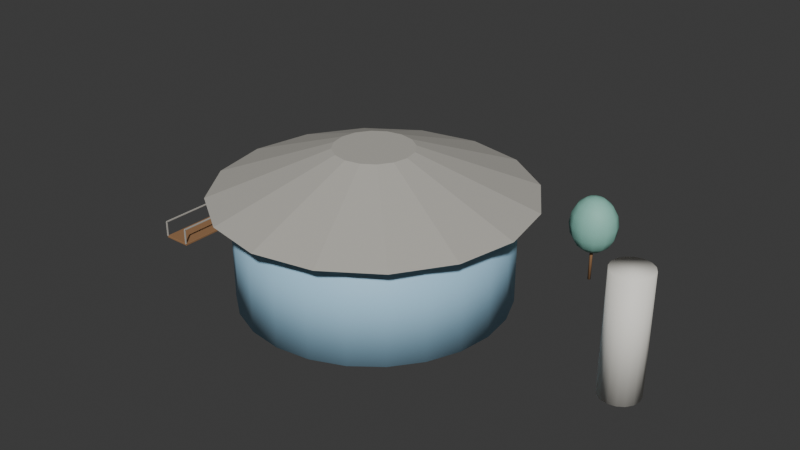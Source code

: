 # Source: DongbaekIsland_blockout.blend  (saved by Blender 4.3.34; exported with 4.5.12 LTS)
import bpy
from mathutils import Matrix  # noqa: F401  (used for matrix-valued properties, if any)

bpy.ops.wm.read_factory_settings(use_empty=True)
scene = bpy.context.scene
scene.name = 'Scene'

# ---- collections
col_collection = bpy.data.collections.new('Collection'); scene.collection.children.link(col_collection)
col_env16_dongbaekisland = bpy.data.collections.new('ENV16_DongbaekIsland'); scene.collection.children.link(col_env16_dongbaekisland)

# ---- materials (node trees are filled in below, after node groups)
mat_m_dongbaekisland_sky = bpy.data.materials.new('M_DongbaekIsland_Sky')
mat_m_dongbaekisland_sky.diffuse_color = (0.3968, 0.6724, 0.8714, 1.0)
mat_m_dongbaekisland_concrete = bpy.data.materials.new('M_DongbaekIsland_Concrete')
mat_m_dongbaekisland_concrete.diffuse_color = (0.4851, 0.4678, 0.4233, 1.0)
mat_m_dongbaekisland_white = bpy.data.materials.new('M_DongbaekIsland_White')
mat_m_dongbaekisland_white.diffuse_color = (0.8879, 0.8632, 0.7913, 1.0)
mat_m_dongbaekisland_wood = bpy.data.materials.new('M_DongbaekIsland_Wood')
mat_m_dongbaekisland_wood.diffuse_color = (0.3231, 0.1714, 0.08022, 1.0)
mat_m_dongbaekisland_mint = bpy.data.materials.new('M_DongbaekIsland_Mint')
mat_m_dongbaekisland_mint.diffuse_color = (0.2747, 0.5841, 0.4851, 1.0)

# ---- material node trees
mat_m_dongbaekisland_sky.use_nodes = True; mat_m_dongbaekisland_sky.node_tree.nodes.clear()
_N = mat_m_dongbaekisland_sky.node_tree.nodes; _L = mat_m_dongbaekisland_sky.node_tree.links
n0 = _N.new('ShaderNodeBsdfPrincipled'); n0.name = 'Principled BSDF'; n0.location = (10, 300)
n0.inputs[0].default_value = (0.3968, 0.6724, 0.8714, 1.0)
n0.inputs[2].default_value = 0.65
n1 = _N.new('ShaderNodeOutputMaterial'); n1.name = 'Material Output'; n1.location = (300, 300)
_L.new(n0.outputs[0], n1.inputs[0])
n1.is_active_output = True
mat_m_dongbaekisland_concrete.use_nodes = True; mat_m_dongbaekisland_concrete.node_tree.nodes.clear()
_N = mat_m_dongbaekisland_concrete.node_tree.nodes; _L = mat_m_dongbaekisland_concrete.node_tree.links
n0 = _N.new('ShaderNodeBsdfPrincipled'); n0.name = 'Principled BSDF'; n0.location = (10, 300)
n0.inputs[0].default_value = (0.4851, 0.4678, 0.4233, 1.0)
n0.inputs[2].default_value = 0.65
n1 = _N.new('ShaderNodeOutputMaterial'); n1.name = 'Material Output'; n1.location = (300, 300)
_L.new(n0.outputs[0], n1.inputs[0])
n1.is_active_output = True
mat_m_dongbaekisland_white.use_nodes = True; mat_m_dongbaekisland_white.node_tree.nodes.clear()
_N = mat_m_dongbaekisland_white.node_tree.nodes; _L = mat_m_dongbaekisland_white.node_tree.links
n0 = _N.new('ShaderNodeBsdfPrincipled'); n0.name = 'Principled BSDF'; n0.location = (10, 300)
n0.inputs[0].default_value = (0.8879, 0.8632, 0.7913, 1.0)
n0.inputs[2].default_value = 0.65
n1 = _N.new('ShaderNodeOutputMaterial'); n1.name = 'Material Output'; n1.location = (300, 300)
_L.new(n0.outputs[0], n1.inputs[0])
n1.is_active_output = True
mat_m_dongbaekisland_wood.use_nodes = True; mat_m_dongbaekisland_wood.node_tree.nodes.clear()
_N = mat_m_dongbaekisland_wood.node_tree.nodes; _L = mat_m_dongbaekisland_wood.node_tree.links
n0 = _N.new('ShaderNodeBsdfPrincipled'); n0.name = 'Principled BSDF'; n0.location = (10, 300)
n0.inputs[0].default_value = (0.3231, 0.1714, 0.08022, 1.0)
n0.inputs[2].default_value = 0.65
n1 = _N.new('ShaderNodeOutputMaterial'); n1.name = 'Material Output'; n1.location = (300, 300)
_L.new(n0.outputs[0], n1.inputs[0])
n1.is_active_output = True
mat_m_dongbaekisland_mint.use_nodes = True; mat_m_dongbaekisland_mint.node_tree.nodes.clear()
_N = mat_m_dongbaekisland_mint.node_tree.nodes; _L = mat_m_dongbaekisland_mint.node_tree.links
n0 = _N.new('ShaderNodeBsdfPrincipled'); n0.name = 'Principled BSDF'; n0.location = (10, 300)
n0.inputs[0].default_value = (0.2747, 0.5841, 0.4851, 1.0)
n0.inputs[2].default_value = 0.65
n1 = _N.new('ShaderNodeOutputMaterial'); n1.name = 'Material Output'; n1.location = (300, 300)
_L.new(n0.outputs[0], n1.inputs[0])
n1.is_active_output = True

# ---- world
world_world = bpy.data.worlds.new('World'); scene.world = world_world
world_world.use_nodes = True; world_world.node_tree.nodes.clear()
_N = world_world.node_tree.nodes; _L = world_world.node_tree.links
n0 = _N.new('ShaderNodeOutputWorld'); n0.name = 'World Output'; n0.location = (300, 300)
n1 = _N.new('ShaderNodeBackground'); n1.name = 'Background'; n1.location = (10, 300)
n1.inputs[0].default_value = (0.05088, 0.05088, 0.05088, 1.0)
_L.new(n1.outputs[0], n0.inputs[0])
n0.is_active_output = True
world_world.color = (0.05088, 0.05088, 0.05088)
world_world.sun_shadow_jitter_overblur = 0.0

# ---- meshes
me_env16_dongbaekisland_pavilion_l0 = bpy.data.meshes.new('ENV16_DongbaekIsland_Pavilion_L0')
me_env16_dongbaekisland_pavilion_l0.from_pydata([(0.0, 9.0, -3.5), (0.0, 9.0, 3.5), (2.329, 8.693, -3.5), (2.329, 8.693, 3.5), (4.5, 7.794, -3.5), (4.5, 7.794, 3.5), (6.364, 6.364, -3.5), (6.364, 6.364, 3.5), (7.794, 4.5, -3.5), (7.794, 4.5, 3.5), (8.693, 2.329, -3.5), (8.693, 2.329, 3.5), (9.0, 0.0, -3.5), (9.0, 0.0, 3.5), (8.693, -2.329, -3.5), (8.693, -2.329, 3.5), (7.794, -4.5, -3.5), (7.794, -4.5, 3.5), (6.364, -6.364, -3.5), (6.364, -6.364, 3.5), (4.5, -7.794, -3.5), (4.5, -7.794, 3.5), (2.329, -8.693, -3.5), (2.329, -8.693, 3.5), (0.0, -9.0, -3.5), (0.0, -9.0, 3.5), (-2.329, -8.693, -3.5), (-2.329, -8.693, 3.5), (-4.5, -7.794, -3.5), (-4.5, -7.794, 3.5), (-6.364, -6.364, -3.5), (-6.364, -6.364, 3.5), (-7.794, -4.5, -3.5), (-7.794, -4.5, 3.5), (-8.693, -2.329, -3.5), (-8.693, -2.329, 3.5), (-9.0, 0.0, -3.5), (-9.0, 0.0, 3.5), (-8.693, 2.329, -3.5), (-8.693, 2.329, 3.5), (-7.794, 4.5, -3.5), (-7.794, 4.5, 3.5), (-6.364, 6.364, -3.5), (-6.364, 6.364, 3.5), (-4.5, 7.794, -3.5), (-4.5, 7.794, 3.5), (-2.329, 8.693, -3.5), (-2.329, 8.693, 3.5)], [], [(0, 1, 3, 2), (2, 3, 5, 4), (4, 5, 7, 6), (6, 7, 9, 8), (8, 9, 11, 10), (10, 11, 13, 12), (12, 13, 15, 14), (14, 15, 17, 16), (16, 17, 19, 18), (18, 19, 21, 20), (20, 21, 23, 22), (22, 23, 25, 24), (24, 25, 27, 26), (26, 27, 29, 28), (28, 29, 31, 30), (30, 31, 33, 32), (32, 33, 35, 34), (34, 35, 37, 36), (36, 37, 39, 38), (38, 39, 41, 40), (40, 41, 43, 42), (42, 43, 45, 44), (3, 1, 47, 45, 43, 41, 39, 37, 35, 33, 31, 29, 27, 25, 23, 21, 19, 17, 15, 13, 11, 9, 7, 5), (44, 45, 47, 46), (46, 47, 1, 0), (0, 2, 4, 6, 8, 10, 12, 14, 16, 18, 20, 22, 24, 26, 28, 30, 32, 34, 36, 38, 40, 42, 44, 46)])
me_env16_dongbaekisland_pavilion_l0.polygons.foreach_set('use_smooth', [True] * 26)
me_env16_dongbaekisland_pavilion_l0.materials.append(mat_m_dongbaekisland_sky)
me_env16_dongbaekisland_pavilion_l0.update()
me_env16_dongbaekisland_pavilionroof_l0 = bpy.data.meshes.new('ENV16_DongbaekIsland_PavilionRoof_L0')
me_env16_dongbaekisland_pavilionroof_l0.from_pydata([(0.0, 10.5, -1.5), (0.0, 2.625, 1.5), (4.018, 9.701, -1.5), (1.005, 2.425, 1.5), (7.425, 7.425, -1.5), (1.856, 1.856, 1.5), (9.701, 4.018, -1.5), (2.425, 1.005, 1.5), (10.5, 0.0, -1.5), (2.625, 0.0, 1.5), (9.701, -4.018, -1.5), (2.425, -1.005, 1.5), (7.425, -7.425, -1.5), (1.856, -1.856, 1.5), (4.018, -9.701, -1.5), (1.005, -2.425, 1.5), (0.0, -10.5, -1.5), (0.0, -2.625, 1.5), (-4.018, -9.701, -1.5), (-1.005, -2.425, 1.5), (-7.425, -7.425, -1.5), (-1.856, -1.856, 1.5), (-9.701, -4.018, -1.5), (-2.425, -1.005, 1.5), (-10.5, 0.0, -1.5), (-2.625, 0.0, 1.5), (-9.701, 4.018, -1.5), (-2.425, 1.005, 1.5), (-7.425, 7.425, -1.5), (-1.856, 1.856, 1.5), (-4.018, 9.701, -1.5), (-1.005, 2.425, 1.5)], [], [(0, 1, 3, 2), (2, 3, 5, 4), (4, 5, 7, 6), (6, 7, 9, 8), (8, 9, 11, 10), (10, 11, 13, 12), (12, 13, 15, 14), (14, 15, 17, 16), (16, 17, 19, 18), (18, 19, 21, 20), (20, 21, 23, 22), (22, 23, 25, 24), (24, 25, 27, 26), (26, 27, 29, 28), (3, 1, 31, 29, 27, 25, 23, 21, 19, 17, 15, 13, 11, 9, 7, 5), (28, 29, 31, 30), (30, 31, 1, 0), (0, 2, 4, 6, 8, 10, 12, 14, 16, 18, 20, 22, 24, 26, 28, 30)])
me_env16_dongbaekisland_pavilionroof_l0.materials.append(mat_m_dongbaekisland_concrete)
me_env16_dongbaekisland_pavilionroof_l0.update()
me_env16_dongbaekisland_lighthouse_l0 = bpy.data.meshes.new('ENV16_DongbaekIsland_Lighthouse_L0')
me_env16_dongbaekisland_lighthouse_l0.from_pydata([(0.0, 1.3, -4.0), (0.0, 1.3, 4.0), (0.4975, 1.201, -4.0), (0.4975, 1.201, 4.0), (0.9192, 0.9192, -4.0), (0.9192, 0.9192, 4.0), (1.201, 0.4975, -4.0), (1.201, 0.4975, 4.0), (1.3, 0.0, -4.0), (1.3, 0.0, 4.0), (1.201, -0.4975, -4.0), (1.201, -0.4975, 4.0), (0.9192, -0.9192, -4.0), (0.9192, -0.9192, 4.0), (0.4975, -1.201, -4.0), (0.4975, -1.201, 4.0), (0.0, -1.3, -4.0), (0.0, -1.3, 4.0), (-0.4975, -1.201, -4.0), (-0.4975, -1.201, 4.0), (-0.9192, -0.9192, -4.0), (-0.9192, -0.9192, 4.0), (-1.201, -0.4975, -4.0), (-1.201, -0.4975, 4.0), (-1.3, 0.0, -4.0), (-1.3, 0.0, 4.0), (-1.201, 0.4975, -4.0), (-1.201, 0.4975, 4.0), (-0.9192, 0.9192, -4.0), (-0.9192, 0.9192, 4.0), (-0.4975, 1.201, -4.0), (-0.4975, 1.201, 4.0)], [], [(0, 1, 3, 2), (2, 3, 5, 4), (4, 5, 7, 6), (6, 7, 9, 8), (8, 9, 11, 10), (10, 11, 13, 12), (12, 13, 15, 14), (14, 15, 17, 16), (16, 17, 19, 18), (18, 19, 21, 20), (20, 21, 23, 22), (22, 23, 25, 24), (24, 25, 27, 26), (26, 27, 29, 28), (3, 1, 31, 29, 27, 25, 23, 21, 19, 17, 15, 13, 11, 9, 7, 5), (28, 29, 31, 30), (30, 31, 1, 0), (0, 2, 4, 6, 8, 10, 12, 14, 16, 18, 20, 22, 24, 26, 28, 30)])
me_env16_dongbaekisland_lighthouse_l0.polygons.foreach_set('use_smooth', [True] * 18)
me_env16_dongbaekisland_lighthouse_l0.materials.append(mat_m_dongbaekisland_white)
me_env16_dongbaekisland_lighthouse_l0.update()
me_env16_dongbaekisland_coastaldeckfloor_l0 = bpy.data.meshes.new('ENV16_DongbaekIsland_CoastalDeckFloor_L0')
me_env16_dongbaekisland_coastaldeckfloor_l0.from_pydata([(-0.98, -3.98, -0.075), (-0.98, -4.0, -0.055), (-1.0, -3.98, -0.055), (-0.98, -3.994, -0.06914), (-0.9915, -3.992, -0.06655), (-0.9941, -3.994, -0.055), (-0.9941, -3.98, -0.06914), (-0.98, -4.0, 0.055), (-0.98, -3.98, 0.075), (-1.0, -3.98, 0.055), (-0.98, -3.994, 0.06914), (-0.9915, -3.992, 0.06655), (-0.9941, -3.98, 0.06914), (-0.9941, -3.994, 0.055), (-0.98, 3.98, -0.075), (-1.0, 3.98, -0.055), (-0.98, 4.0, -0.055), (-0.9941, 3.98, -0.06914), (-0.9915, 3.992, -0.06655), (-0.9941, 3.994, -0.055), (-0.98, 3.994, -0.06914), (-0.98, 3.98, 0.075), (-0.98, 4.0, 0.055), (-1.0, 3.98, 0.055), (-0.98, 3.994, 0.06914), (-0.9915, 3.992, 0.06655), (-0.9941, 3.994, 0.055), (-0.9941, 3.98, 0.06914), (0.98, -3.98, -0.075), (1.0, -3.98, -0.055), (0.98, -4.0, -0.055), (0.9941, -3.98, -0.06914), (0.9915, -3.992, -0.06655), (0.9941, -3.994, -0.055), (0.98, -3.994, -0.06914), (0.98, -3.98, 0.075), (0.98, -4.0, 0.055), (1.0, -3.98, 0.055), (0.98, -3.994, 0.06914), (0.9915, -3.992, 0.06655), (0.9941, -3.994, 0.055), (0.9941, -3.98, 0.06914), (0.98, 3.98, -0.075), (0.98, 4.0, -0.055), (1.0, 3.98, -0.055), (0.98, 3.994, -0.06914), (0.9915, 3.992, -0.06655), (0.9941, 3.994, -0.055), (0.9941, 3.98, -0.06914), (0.98, 3.98, 0.075), (1.0, 3.98, 0.055), (0.98, 4.0, 0.055), (0.9941, 3.98, 0.06914), (0.9915, 3.992, 0.06655), (0.9941, 3.994, 0.055), (0.98, 3.994, 0.06914)], [], [(30, 36, 7, 1), (44, 50, 37, 29), (49, 21, 8, 35), (2, 9, 23, 15), (16, 22, 51, 43), (0, 3, 4, 6), (1, 5, 4, 3), (2, 6, 4, 5), (7, 10, 11, 13), (8, 12, 11, 10), (9, 13, 11, 12), (14, 17, 18, 20), (15, 19, 18, 17), (16, 20, 18, 19), (21, 24, 25, 27), (22, 26, 25, 24), (23, 27, 25, 26), (28, 31, 32, 34), (29, 33, 32, 31), (30, 34, 32, 33), (35, 38, 39, 41), (36, 40, 39, 38), (37, 41, 39, 40), (42, 45, 46, 48), (43, 47, 46, 45), (44, 48, 46, 47), (49, 52, 53, 55), (50, 54, 53, 52), (51, 55, 53, 54), (14, 0, 6, 17), (17, 6, 2, 15), (1, 7, 13, 5), (5, 13, 9, 2), (8, 21, 27, 12), (12, 27, 23, 9), (22, 16, 19, 26), (26, 19, 15, 23), (42, 14, 20, 45), (45, 20, 16, 43), (21, 49, 55, 24), (24, 55, 51, 22), (50, 44, 47, 54), (54, 47, 43, 51), (28, 42, 48, 31), (31, 48, 44, 29), (49, 35, 41, 52), (52, 41, 37, 50), (36, 30, 33, 40), (40, 33, 29, 37), (0, 28, 34, 3), (3, 34, 30, 1), (35, 8, 10, 38), (38, 10, 7, 36), (14, 42, 28, 0)])
me_env16_dongbaekisland_coastaldeckfloor_l0.materials.append(mat_m_dongbaekisland_wood)
me_env16_dongbaekisland_coastaldeckfloor_l0.update()
me_env16_dongbaekisland_coastaldeckpost0s0_l0 = bpy.data.meshes.new('ENV16_DongbaekIsland_CoastalDeckPost0S0_L0')
me_env16_dongbaekisland_coastaldeckpost0s0_l0.from_pydata([(-0.04, -0.04, -0.55), (-0.04, -0.04, 0.55), (-0.04, 0.04, -0.55), (-0.04, 0.04, 0.55), (0.04, -0.04, -0.55), (0.04, -0.04, 0.55), (0.04, 0.04, -0.55), (0.04, 0.04, 0.55)], [], [(0, 1, 3, 2), (2, 3, 7, 6), (6, 7, 5, 4), (4, 5, 1, 0), (2, 6, 4, 0), (7, 3, 1, 5)])
me_env16_dongbaekisland_coastaldeckpost0s0_l0.materials.append(mat_m_dongbaekisland_concrete)
me_env16_dongbaekisland_coastaldeckpost0s0_l0.update()
me_env16_dongbaekisland_coastaldeckpost0s1_l0 = bpy.data.meshes.new('ENV16_DongbaekIsland_CoastalDeckPost0S1_L0')
me_env16_dongbaekisland_coastaldeckpost0s1_l0.from_pydata([(-0.04, -0.04, -0.55), (-0.04, -0.04, 0.55), (-0.04, 0.04, -0.55), (-0.04, 0.04, 0.55), (0.04, -0.04, -0.55), (0.04, -0.04, 0.55), (0.04, 0.04, -0.55), (0.04, 0.04, 0.55)], [], [(0, 1, 3, 2), (2, 3, 7, 6), (6, 7, 5, 4), (4, 5, 1, 0), (2, 6, 4, 0), (7, 3, 1, 5)])
me_env16_dongbaekisland_coastaldeckpost0s1_l0.materials.append(mat_m_dongbaekisland_concrete)
me_env16_dongbaekisland_coastaldeckpost0s1_l0.update()
me_env16_dongbaekisland_coastaldeckrail0_l0 = bpy.data.meshes.new('ENV16_DongbaekIsland_CoastalDeckRail0_L0')
me_env16_dongbaekisland_coastaldeckrail0_l0.from_pydata([(-0.04, -4.0, -0.04), (-0.04, -4.0, 0.04), (-0.04, 4.0, -0.04), (-0.04, 4.0, 0.04), (0.04, -4.0, -0.04), (0.04, -4.0, 0.04), (0.04, 4.0, -0.04), (0.04, 4.0, 0.04)], [], [(0, 1, 3, 2), (2, 3, 7, 6), (6, 7, 5, 4), (4, 5, 1, 0), (2, 6, 4, 0), (7, 3, 1, 5)])
me_env16_dongbaekisland_coastaldeckrail0_l0.materials.append(mat_m_dongbaekisland_concrete)
me_env16_dongbaekisland_coastaldeckrail0_l0.update()
me_env16_dongbaekisland_coastaldeckpost2s0_l0 = bpy.data.meshes.new('ENV16_DongbaekIsland_CoastalDeckPost2S0_L0')
me_env16_dongbaekisland_coastaldeckpost2s0_l0.from_pydata([(-0.04, -0.04, -0.55), (-0.04, -0.04, 0.55), (-0.04, 0.04, -0.55), (-0.04, 0.04, 0.55), (0.04, -0.04, -0.55), (0.04, -0.04, 0.55), (0.04, 0.04, -0.55), (0.04, 0.04, 0.55)], [], [(0, 1, 3, 2), (2, 3, 7, 6), (6, 7, 5, 4), (4, 5, 1, 0), (2, 6, 4, 0), (7, 3, 1, 5)])
me_env16_dongbaekisland_coastaldeckpost2s0_l0.materials.append(mat_m_dongbaekisland_concrete)
me_env16_dongbaekisland_coastaldeckpost2s0_l0.update()
me_env16_dongbaekisland_coastaldeckpost2s1_l0 = bpy.data.meshes.new('ENV16_DongbaekIsland_CoastalDeckPost2S1_L0')
me_env16_dongbaekisland_coastaldeckpost2s1_l0.from_pydata([(-0.04, -0.04, -0.55), (-0.04, -0.04, 0.55), (-0.04, 0.04, -0.55), (-0.04, 0.04, 0.55), (0.04, -0.04, -0.55), (0.04, -0.04, 0.55), (0.04, 0.04, -0.55), (0.04, 0.04, 0.55)], [], [(0, 1, 3, 2), (2, 3, 7, 6), (6, 7, 5, 4), (4, 5, 1, 0), (2, 6, 4, 0), (7, 3, 1, 5)])
me_env16_dongbaekisland_coastaldeckpost2s1_l0.materials.append(mat_m_dongbaekisland_concrete)
me_env16_dongbaekisland_coastaldeckpost2s1_l0.update()
me_env16_dongbaekisland_coastaldeckrail2_l0 = bpy.data.meshes.new('ENV16_DongbaekIsland_CoastalDeckRail2_L0')
me_env16_dongbaekisland_coastaldeckrail2_l0.from_pydata([(-0.04, -4.0, -0.04), (-0.04, -4.0, 0.04), (-0.04, 4.0, -0.04), (-0.04, 4.0, 0.04), (0.04, -4.0, -0.04), (0.04, -4.0, 0.04), (0.04, 4.0, -0.04), (0.04, 4.0, 0.04)], [], [(0, 1, 3, 2), (2, 3, 7, 6), (6, 7, 5, 4), (4, 5, 1, 0), (2, 6, 4, 0), (7, 3, 1, 5)])
me_env16_dongbaekisland_coastaldeckrail2_l0.materials.append(mat_m_dongbaekisland_concrete)
me_env16_dongbaekisland_coastaldeckrail2_l0.update()
me_env16_dongbaekisland_pinetrunk_l0 = bpy.data.meshes.new('ENV16_DongbaekIsland_PineTrunk_L0')
me_env16_dongbaekisland_pinetrunk_l0.from_pydata([(0.0, 0.11, -1.8), (0.0, 0.11, 1.8), (0.07778, 0.07778, -1.8), (0.07778, 0.07778, 1.8), (0.11, 0.0, -1.8), (0.11, 0.0, 1.8), (0.07778, -0.07778, -1.8), (0.07778, -0.07778, 1.8), (0.0, -0.11, -1.8), (0.0, -0.11, 1.8), (-0.07778, -0.07778, -1.8), (-0.07778, -0.07778, 1.8), (-0.11, 0.0, -1.8), (-0.11, 0.0, 1.8), (-0.07778, 0.07778, -1.8), (-0.07778, 0.07778, 1.8)], [], [(0, 1, 3, 2), (2, 3, 5, 4), (4, 5, 7, 6), (6, 7, 9, 8), (8, 9, 11, 10), (10, 11, 13, 12), (3, 1, 15, 13, 11, 9, 7, 5), (12, 13, 15, 14), (14, 15, 1, 0), (0, 2, 4, 6, 8, 10, 12, 14)])
me_env16_dongbaekisland_pinetrunk_l0.polygons.foreach_set('use_smooth', [True] * 10)
me_env16_dongbaekisland_pinetrunk_l0.materials.append(mat_m_dongbaekisland_wood)
me_env16_dongbaekisland_pinetrunk_l0.update()
me_env16_dongbaekisland_pinecrown_l0 = bpy.data.meshes.new('ENV16_DongbaekIsland_PineCrown_L0')
me_env16_dongbaekisland_pinecrown_l0.from_pydata([(0.0, 1.061, 1.379), (0.3157, 0.4971, 1.802), (0.5834, 0.9186, 1.379), (0.7622, 1.2, 0.7462), (0.825, 1.299, 0.0), (0.7622, 1.2, -0.7462), (0.5834, 0.9186, -1.379), (0.3157, 0.4971, -1.802), (0.5468, 0.287, 1.802), (1.01, 0.5303, 1.379), (1.32, 0.6929, 0.7462), (1.429, 0.75, 0.0), (1.32, 0.6929, -0.7462), (1.01, 0.5303, -1.379), (0.5468, 0.287, -1.802), (0.6314, -2.235e-08, 1.802), (1.167, -4.47e-08, 1.379), (1.524, -4.47e-08, 0.7462), (1.65, 0.0, 0.0), (1.524, -4.47e-08, -0.7462), (1.167, -4.47e-08, -1.379), (0.6314, -2.235e-08, -1.802), (0.5468, -0.287, 1.802), (1.01, -0.5303, 1.379), (1.32, -0.6929, 0.7462), (1.429, -0.75, 0.0), (1.32, -0.6929, -0.7462), (1.01, -0.5303, -1.379), (0.5468, -0.287, -1.802), (0.3157, -0.4971, 1.802), (0.5834, -0.9186, 1.379), (0.7622, -1.2, 0.7462), (0.825, -1.299, 0.0), (0.7622, -1.2, -0.7462), (0.5834, -0.9186, -1.379), (0.3157, -0.4971, -1.802), (0.0, -0.574, 1.802), (-9.835e-08, -1.061, 1.379), (0.0, -1.386, 0.7462), (0.0, -1.5, 0.0), (0.0, -1.386, -0.7462), (-9.835e-08, -1.061, -1.379), (0.0, -0.574, -1.802), (-0.3157, -0.4971, 1.802), (-0.5834, -0.9186, 1.379), (-0.7622, -1.2, 0.7462), (-0.825, -1.299, 0.0), (-0.7622, -1.2, -0.7462), (-0.5834, -0.9186, -1.379), (-0.3157, -0.4971, -1.802), (0.0, 0.0, 1.95), (-0.5468, -0.287, 1.802), (-1.01, -0.5303, 1.379), (-1.32, -0.6929, 0.7462), (-1.429, -0.75, 0.0), (-1.32, -0.6929, -0.7462), (-1.01, -0.5303, -1.379), (-0.5468, -0.287, -1.802), (0.0, 0.0, -1.95), (-0.6314, -2.235e-08, 1.802), (-1.167, 1.788e-07, 1.379), (-1.524, -4.47e-08, 0.7462), (-1.65, 0.0, 0.0), (-1.524, -4.47e-08, -0.7462), (-1.167, 1.788e-07, -1.379), (-0.6314, -2.235e-08, -1.802), (-0.5468, 0.287, 1.802), (-1.01, 0.5303, 1.379), (-1.32, 0.6929, 0.7462), (-1.429, 0.75, 0.0), (-1.32, 0.6929, -0.7462), (-1.01, 0.5303, -1.379), (-0.5468, 0.287, -1.802), (-0.3157, 0.4971, 1.802), (-0.5834, 0.9186, 1.379), (-0.7622, 1.2, 0.7462), (-0.825, 1.299, 0.0), (-0.7622, 1.2, -0.7462), (-0.5834, 0.9186, -1.379), (-0.3157, 0.4971, -1.802), (-2.459e-08, 0.574, 1.802), (-4.917e-08, 1.386, 0.7462), (0.0, 1.5, 0.0), (-4.917e-08, 1.386, -0.7462), (1.967e-07, 1.061, -1.379), (-2.459e-08, 0.574, -1.802)], [], [(85, 84, 6, 7), (83, 82, 4, 5), (81, 0, 2, 3), (80, 50, 1), (58, 85, 7), (84, 83, 5, 6), (82, 81, 3, 4), (0, 80, 1, 2), (3, 2, 9, 10), (1, 50, 8), (58, 7, 14), (6, 5, 12, 13), (4, 3, 10, 11), (2, 1, 8, 9), (7, 6, 13, 14), (5, 4, 11, 12), (58, 14, 21), (13, 12, 19, 20), (11, 10, 17, 18), (9, 8, 15, 16), (14, 13, 20, 21), (12, 11, 18, 19), (10, 9, 16, 17), (8, 50, 15), (16, 15, 22, 23), (21, 20, 27, 28), (19, 18, 25, 26), (17, 16, 23, 24), (15, 50, 22), (58, 21, 28), (20, 19, 26, 27), (18, 17, 24, 25), (28, 27, 34, 35), (26, 25, 32, 33), (24, 23, 30, 31), (22, 50, 29), (58, 28, 35), (27, 26, 33, 34), (25, 24, 31, 32), (23, 22, 29, 30), (29, 50, 36), (58, 35, 42), (34, 33, 40, 41), (32, 31, 38, 39), (30, 29, 36, 37), (35, 34, 41, 42), (33, 32, 39, 40), (31, 30, 37, 38), (41, 40, 47, 48), (39, 38, 45, 46), (37, 36, 43, 44), (42, 41, 48, 49), (40, 39, 46, 47), (38, 37, 44, 45), (36, 50, 43), (58, 42, 49), (49, 48, 56, 57), (47, 46, 54, 55), (45, 44, 52, 53), (43, 50, 51), (58, 49, 57), (48, 47, 55, 56), (46, 45, 53, 54), (44, 43, 51, 52), (55, 54, 62, 63), (53, 52, 60, 61), (51, 50, 59), (58, 57, 65), (56, 55, 63, 64), (54, 53, 61, 62), (52, 51, 59, 60), (57, 56, 64, 65), (58, 65, 72), (64, 63, 70, 71), (62, 61, 68, 69), (60, 59, 66, 67), (65, 64, 71, 72), (63, 62, 69, 70), (61, 60, 67, 68), (59, 50, 66), (69, 68, 75, 76), (67, 66, 73, 74), (72, 71, 78, 79), (70, 69, 76, 77), (68, 67, 74, 75), (66, 50, 73), (58, 72, 79), (71, 70, 77, 78), (79, 78, 84, 85), (77, 76, 82, 83), (75, 74, 0, 81), (73, 50, 80), (58, 79, 85), (78, 77, 83, 84), (76, 75, 81, 82), (74, 73, 80, 0)])
me_env16_dongbaekisland_pinecrown_l0.polygons.foreach_set('use_smooth', [True] * 96)
me_env16_dongbaekisland_pinecrown_l0.materials.append(mat_m_dongbaekisland_mint)
me_env16_dongbaekisland_pinecrown_l0.update()

# ---- objects
ob_env16_dongbaekisland_root_l0 = bpy.data.objects.new('ENV16_DongbaekIsland_Root_L0', None)
ob_env16_dongbaekisland_pavilion_l0 = bpy.data.objects.new('ENV16_DongbaekIsland_Pavilion_L0', me_env16_dongbaekisland_pavilion_l0)
ob_env16_dongbaekisland_pavilionroof_l0 = bpy.data.objects.new('ENV16_DongbaekIsland_PavilionRoof_L0', me_env16_dongbaekisland_pavilionroof_l0)
ob_env16_dongbaekisland_lighthouse_l0 = bpy.data.objects.new('ENV16_DongbaekIsland_Lighthouse_L0', me_env16_dongbaekisland_lighthouse_l0)
ob_env16_dongbaekisland_coastaldeckfloor_l0 = bpy.data.objects.new('ENV16_DongbaekIsland_CoastalDeckFloor_L0', me_env16_dongbaekisland_coastaldeckfloor_l0)
ob_env16_dongbaekisland_coastaldeckpost0s0_l0 = bpy.data.objects.new('ENV16_DongbaekIsland_CoastalDeckPost0S0_L0', me_env16_dongbaekisland_coastaldeckpost0s0_l0)
ob_env16_dongbaekisland_coastaldeckpost0s1_l0 = bpy.data.objects.new('ENV16_DongbaekIsland_CoastalDeckPost0S1_L0', me_env16_dongbaekisland_coastaldeckpost0s1_l0)
ob_env16_dongbaekisland_coastaldeckrail0_l0 = bpy.data.objects.new('ENV16_DongbaekIsland_CoastalDeckRail0_L0', me_env16_dongbaekisland_coastaldeckrail0_l0)
ob_env16_dongbaekisland_coastaldeckpost2s0_l0 = bpy.data.objects.new('ENV16_DongbaekIsland_CoastalDeckPost2S0_L0', me_env16_dongbaekisland_coastaldeckpost2s0_l0)
ob_env16_dongbaekisland_coastaldeckpost2s1_l0 = bpy.data.objects.new('ENV16_DongbaekIsland_CoastalDeckPost2S1_L0', me_env16_dongbaekisland_coastaldeckpost2s1_l0)
ob_env16_dongbaekisland_coastaldeckrail2_l0 = bpy.data.objects.new('ENV16_DongbaekIsland_CoastalDeckRail2_L0', me_env16_dongbaekisland_coastaldeckrail2_l0)
ob_env16_dongbaekisland_pinetrunk_l0 = bpy.data.objects.new('ENV16_DongbaekIsland_PineTrunk_L0', me_env16_dongbaekisland_pinetrunk_l0)
ob_env16_dongbaekisland_pinecrown_l0 = bpy.data.objects.new('ENV16_DongbaekIsland_PineCrown_L0', me_env16_dongbaekisland_pinecrown_l0)

# ---- transforms, parenting, visibility, modifiers, constraints
ob_env16_dongbaekisland_root_l0.location = (0.0, 0.0, 0.0)
ob_env16_dongbaekisland_root_l0.empty_display_size = 0.1
ob_env16_dongbaekisland_pavilion_l0.parent = ob_env16_dongbaekisland_root_l0
ob_env16_dongbaekisland_pavilion_l0.location = (-1.65, -0.5, 3.5)
ob_env16_dongbaekisland_pavilionroof_l0.parent = ob_env16_dongbaekisland_root_l0
ob_env16_dongbaekisland_pavilionroof_l0.location = (-1.65, -0.5, 8.5)
ob_env16_dongbaekisland_lighthouse_l0.parent = ob_env16_dongbaekisland_root_l0
ob_env16_dongbaekisland_lighthouse_l0.location = (16.35, -0.5, 4.0)
ob_env16_dongbaekisland_coastaldeckfloor_l0.parent = ob_env16_dongbaekisland_root_l0
ob_env16_dongbaekisland_coastaldeckfloor_l0.location = (-16.65, -0.5, 0.075)
ob_env16_dongbaekisland_coastaldeckpost0s0_l0.parent = ob_env16_dongbaekisland_root_l0
ob_env16_dongbaekisland_coastaldeckpost0s0_l0.location = (-17.61, -4.5, 0.7)
ob_env16_dongbaekisland_coastaldeckpost0s1_l0.parent = ob_env16_dongbaekisland_root_l0
ob_env16_dongbaekisland_coastaldeckpost0s1_l0.location = (-17.61, 3.5, 0.7)
ob_env16_dongbaekisland_coastaldeckrail0_l0.parent = ob_env16_dongbaekisland_root_l0
ob_env16_dongbaekisland_coastaldeckrail0_l0.location = (-17.61, -0.5, 1.25)
ob_env16_dongbaekisland_coastaldeckpost2s0_l0.parent = ob_env16_dongbaekisland_root_l0
ob_env16_dongbaekisland_coastaldeckpost2s0_l0.location = (-15.69, -4.5, 0.7)
ob_env16_dongbaekisland_coastaldeckpost2s1_l0.parent = ob_env16_dongbaekisland_root_l0
ob_env16_dongbaekisland_coastaldeckpost2s1_l0.location = (-15.69, 3.5, 0.7)
ob_env16_dongbaekisland_coastaldeckrail2_l0.parent = ob_env16_dongbaekisland_root_l0
ob_env16_dongbaekisland_coastaldeckrail2_l0.location = (-15.69, -0.5, 1.25)
ob_env16_dongbaekisland_pinetrunk_l0.parent = ob_env16_dongbaekisland_root_l0
ob_env16_dongbaekisland_pinetrunk_l0.location = (8.35, 9.5, 1.8)
ob_env16_dongbaekisland_pinecrown_l0.parent = ob_env16_dongbaekisland_root_l0
ob_env16_dongbaekisland_pinecrown_l0.location = (8.35, 9.5, 4.05)

# ---- collection membership
col_env16_dongbaekisland.objects.link(ob_env16_dongbaekisland_root_l0)
col_env16_dongbaekisland.objects.link(ob_env16_dongbaekisland_pavilion_l0)
col_env16_dongbaekisland.objects.link(ob_env16_dongbaekisland_pavilionroof_l0)
col_env16_dongbaekisland.objects.link(ob_env16_dongbaekisland_lighthouse_l0)
col_env16_dongbaekisland.objects.link(ob_env16_dongbaekisland_coastaldeckfloor_l0)
col_env16_dongbaekisland.objects.link(ob_env16_dongbaekisland_coastaldeckpost0s0_l0)
col_env16_dongbaekisland.objects.link(ob_env16_dongbaekisland_coastaldeckpost0s1_l0)
col_env16_dongbaekisland.objects.link(ob_env16_dongbaekisland_coastaldeckrail0_l0)
col_env16_dongbaekisland.objects.link(ob_env16_dongbaekisland_coastaldeckpost2s0_l0)
col_env16_dongbaekisland.objects.link(ob_env16_dongbaekisland_coastaldeckpost2s1_l0)
col_env16_dongbaekisland.objects.link(ob_env16_dongbaekisland_coastaldeckrail2_l0)
col_env16_dongbaekisland.objects.link(ob_env16_dongbaekisland_pinetrunk_l0)
col_env16_dongbaekisland.objects.link(ob_env16_dongbaekisland_pinecrown_l0)

# ---- scene / render settings (as saved in the file)
scene.frame_start = 1; scene.frame_end = 250; scene.frame_set(1)
scene.render.engine = 'BLENDER_WORKBENCH'
bpy.context.view_layer.update()

# ---- added for rendering (the .blend has no active camera and no usable light): camera, sun
cam_auto = bpy.data.cameras.new('AutoCamera')
cam_auto.lens = 50.0
cam_auto.sensor_width = 36.0
cam_auto.clip_end = 1000.0
ob_auto_camera = bpy.data.objects.new('AutoCamera', cam_auto)
scene.collection.objects.link(ob_auto_camera)
ob_auto_camera.location = (39.5807, -47.4968, 36.6646)
ob_auto_camera.rotation_euler = (1.09748, -7.21219e-08, 0.694738)
scene.camera = ob_auto_camera
light_auto_sun = bpy.data.lights.new('AutoSun', 'SUN')
light_auto_sun.energy = 3.0
light_auto_sun.angle = 0.0523599
ob_auto_sun = bpy.data.objects.new('AutoSun', light_auto_sun)
scene.collection.objects.link(ob_auto_sun)
ob_auto_sun.rotation_euler = (0.872665, 0.174533, 0.523599)
bpy.context.view_layer.update()
